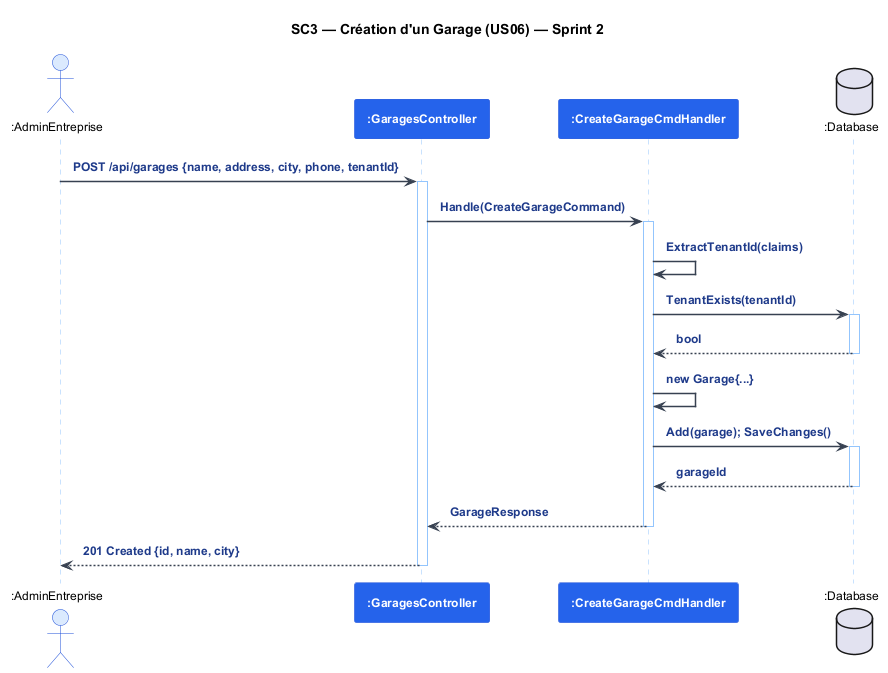

The diagram above was rendered by PlantUML. Its source (embedded in the PNG):
@startuml seq_s2_garage
skinparam backgroundColor #FFFFFF
skinparam defaultFontName Arial
skinparam defaultFontSize 12
skinparam SequenceParticipantBorderColor #1D4ED8
skinparam SequenceParticipantBackgroundColor #2563EB
skinparam SequenceParticipantFontColor #FFFFFF
skinparam SequenceParticipantFontStyle bold
skinparam SequenceParticipantFontSize 12
skinparam SequenceActorBorderColor #1D4ED8
skinparam SequenceActorBackgroundColor #DBEAFE
skinparam SequenceArrowColor #374151
skinparam SequenceArrowThickness 1.5
skinparam SequenceArrowFontSize 12
skinparam SequenceArrowFontStyle bold
skinparam SequenceArrowFontColor #1E3A8A
skinparam SequenceLifeLineBorderColor #93C5FD
skinparam SequenceLifeLineBorderThickness 1.5
skinparam NoteBackgroundColor #FFFBEB
skinparam NoteBorderColor #F59E0B
skinparam NoteFontSize 11
skinparam TitleFontSize 14
skinparam TitleFontStyle bold
skinparam padding 6

title SC3 — Création d'un Garage (US06) — Sprint 2

actor ":AdminEntreprise" as adm
participant ":GaragesController" as ctrl
participant ":CreateGarageCmdHandler" as hand
database ":Database" as db

adm -> ctrl : POST /api/garages {name, address, city, phone, tenantId}
activate ctrl
ctrl -> hand : Handle(CreateGarageCommand)
activate hand
hand -> hand : ExtractTenantId(claims)
hand -> db : TenantExists(tenantId)
activate db
db --> hand : bool
deactivate db
hand -> hand : new Garage{...}
hand -> db : Add(garage); SaveChanges()
activate db
db --> hand : garageId
deactivate db
hand --> ctrl : GarageResponse
deactivate hand
ctrl --> adm : 201 Created {id, name, city}
deactivate ctrl

@enduml